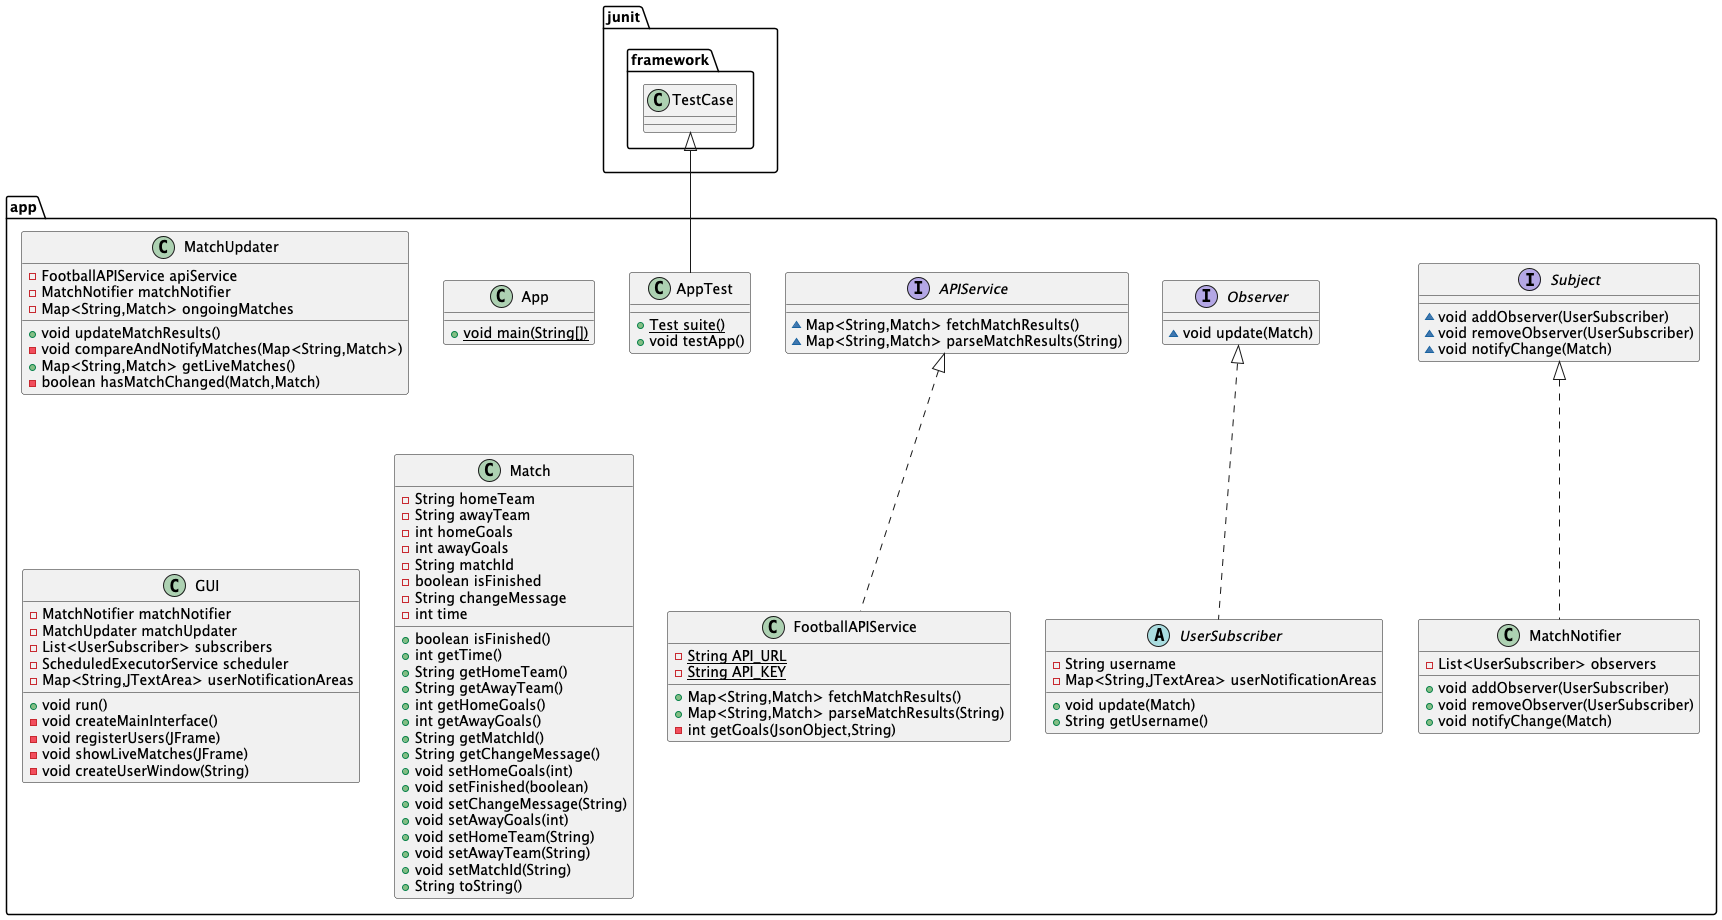

The diagram above was rendered by PlantUML. Its source (embedded in the PNG):
@startuml
class app.MatchUpdater {
- FootballAPIService apiService
- MatchNotifier matchNotifier
- Map<String,Match> ongoingMatches
+ void updateMatchResults()
- void compareAndNotifyMatches(Map<String,Match>)
+ Map<String,Match> getLiveMatches()
- boolean hasMatchChanged(Match,Match)
}


class app.AppTest {
+ {static} Test suite()
+ void testApp()
}

interface app.APIService {
~ Map<String,Match> fetchMatchResults()
~ Map<String,Match> parseMatchResults(String)
}

class app.App {
+ {static} void main(String[])
}

interface app.Observer {
~ void update(Match)
}

abstract class app.UserSubscriber {
- String username
- Map<String,JTextArea> userNotificationAreas
+ void update(Match)
+ String getUsername()
}


class app.MatchNotifier {
- List<UserSubscriber> observers
+ void addObserver(UserSubscriber)
+ void removeObserver(UserSubscriber)
+ void notifyChange(Match)
}


class app.FootballAPIService {
- {static} String API_URL
- {static} String API_KEY
+ Map<String,Match> fetchMatchResults()
+ Map<String,Match> parseMatchResults(String)
- int getGoals(JsonObject,String)
}


class app.GUI {
- MatchNotifier matchNotifier
- MatchUpdater matchUpdater
- List<UserSubscriber> subscribers
- ScheduledExecutorService scheduler
- Map<String,JTextArea> userNotificationAreas
+ void run()
- void createMainInterface()
- void registerUsers(JFrame)
- void showLiveMatches(JFrame)
- void createUserWindow(String)
}


class app.Match {
- String homeTeam
- String awayTeam
- int homeGoals
- int awayGoals
- String matchId
- boolean isFinished
- String changeMessage
- int time
+ boolean isFinished()
+ int getTime()
+ String getHomeTeam()
+ String getAwayTeam()
+ int getHomeGoals()
+ int getAwayGoals()
+ String getMatchId()
+ String getChangeMessage()
+ void setHomeGoals(int)
+ void setFinished(boolean)
+ void setChangeMessage(String)
+ void setAwayGoals(int)
+ void setHomeTeam(String)
+ void setAwayTeam(String)
+ void setMatchId(String)
+ String toString()
}


interface app.Subject {
~ void addObserver(UserSubscriber)
~ void removeObserver(UserSubscriber)
~ void notifyChange(Match)
}



junit.framework.TestCase <|-- app.AppTest
app.Observer <|.. app.UserSubscriber
app.Subject <|.. app.MatchNotifier
app.APIService <|.. app.FootballAPIService
@enduml